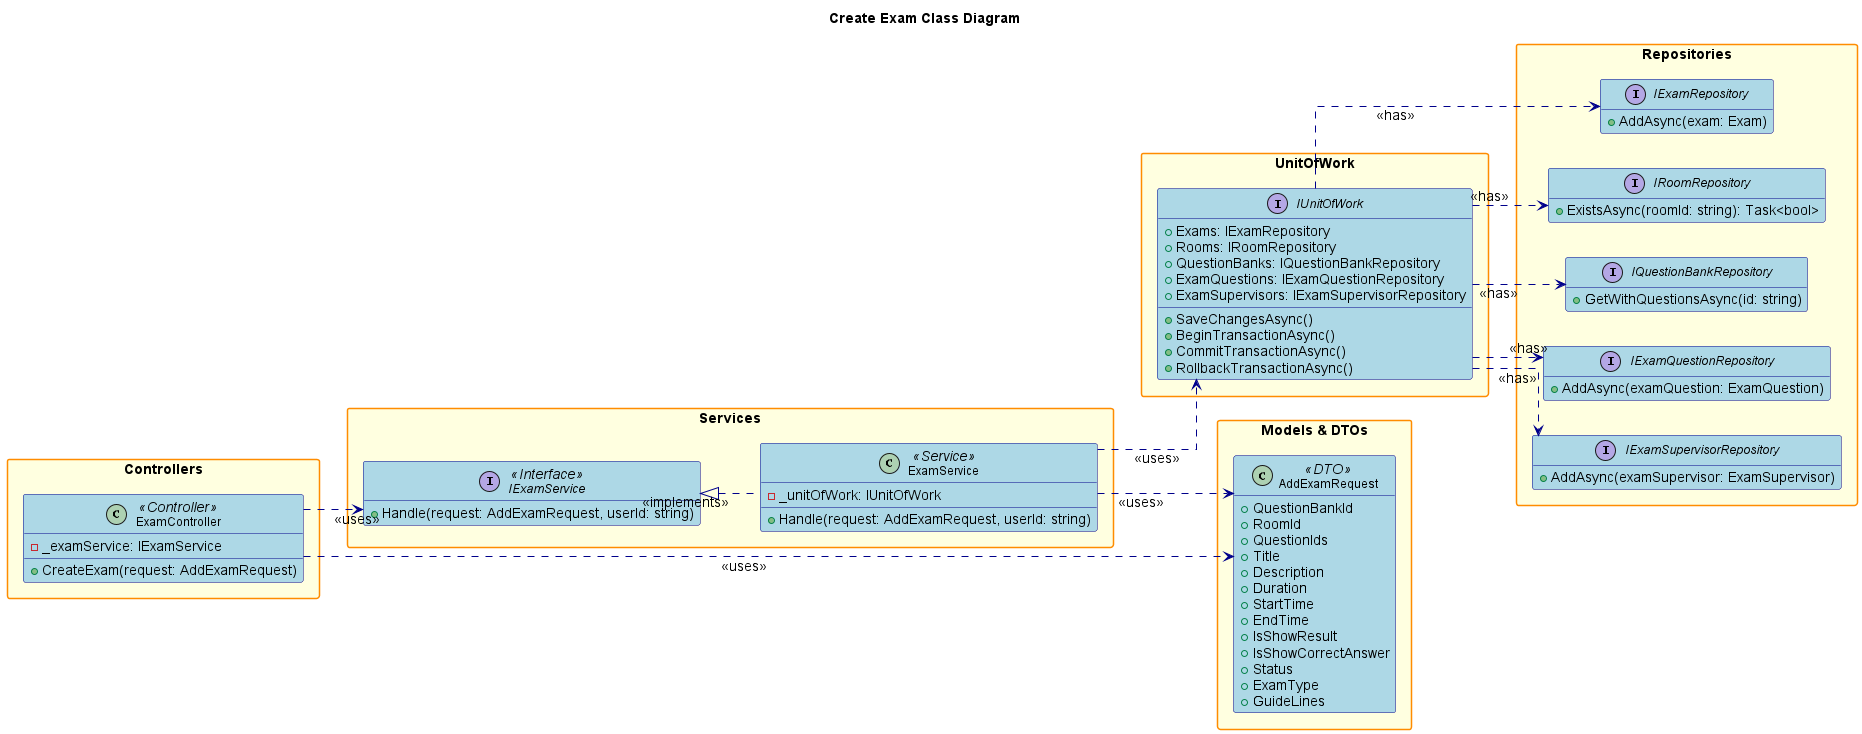

The diagram above was rendered by PlantUML. Its source (embedded in the PNG):
@startuml
' Class Diagram for Create Exam Feature (No Observer, No Log DTO)

left to right direction
hide empty members
skinparam packageStyle rectangle
skinparam linetype ortho
skinparam defaultFontSize 14
skinparam defaultFontName Arial
skinparam classFontSize 12
skinparam classFontName Arial

skinparam class {
    BackgroundColor LightBlue
    BorderColor DarkBlue
    ArrowColor DarkBlue
}

skinparam package {
    BackgroundColor LightYellow
    BorderColor DarkOrange
    FontStyle bold
}

skinparam interface {
    BackgroundColor LightGreen
    BorderColor DarkGreen
}

title Create Exam Class Diagram

package "Controllers" {
    class ExamController <<Controller>> {
        - _examService: IExamService
        + CreateExam(request: AddExamRequest)
    }
}

package "Services" {
    interface IExamService <<Interface>> {
        + Handle(request: AddExamRequest, userId: string)
    }
    class ExamService <<Service>> {
        - _unitOfWork: IUnitOfWork
        + Handle(request: AddExamRequest, userId: string)
    }
}

package "UnitOfWork" {
    interface IUnitOfWork {
        + Exams: IExamRepository
        + Rooms: IRoomRepository
        + QuestionBanks: IQuestionBankRepository
        + ExamQuestions: IExamQuestionRepository
        + ExamSupervisors: IExamSupervisorRepository
        + SaveChangesAsync()
        + BeginTransactionAsync()
        + CommitTransactionAsync()
        + RollbackTransactionAsync()
    }
}

package "Repositories" {
    interface IExamRepository {
        + AddAsync(exam: Exam)
    }
    interface IRoomRepository {
        + ExistsAsync(roomId: string): Task<bool>
    }
    interface IQuestionBankRepository {
        + GetWithQuestionsAsync(id: string)
    }
    interface IExamQuestionRepository {
        + AddAsync(examQuestion: ExamQuestion)
    }
    interface IExamSupervisorRepository {
        + AddAsync(examSupervisor: ExamSupervisor)
    }
}

package "Models & DTOs" {
    class AddExamRequest <<DTO>> {
        + QuestionBankId
        + RoomId
        + QuestionIds
        + Title
        + Description
        + Duration
        + StartTime
        + EndTime
        + IsShowResult
        + IsShowCorrectAnswer
        + Status
        + ExamType
        + GuideLines
    }
}

' Relationships
ExamController ..> IExamService : <<uses>>
ExamController ..> AddExamRequest : <<uses>>
IExamService <|.. ExamService : <<implements>>
ExamService ..> IUnitOfWork : <<uses>>
ExamService ..> AddExamRequest : <<uses>>
IUnitOfWork ..> IExamRepository : <<has>>
IUnitOfWork ..> IRoomRepository : <<has>>
IUnitOfWork ..> IQuestionBankRepository : <<has>>
IUnitOfWork ..> IExamQuestionRepository : <<has>>
IUnitOfWork ..> IExamSupervisorRepository : <<has>>

@enduml